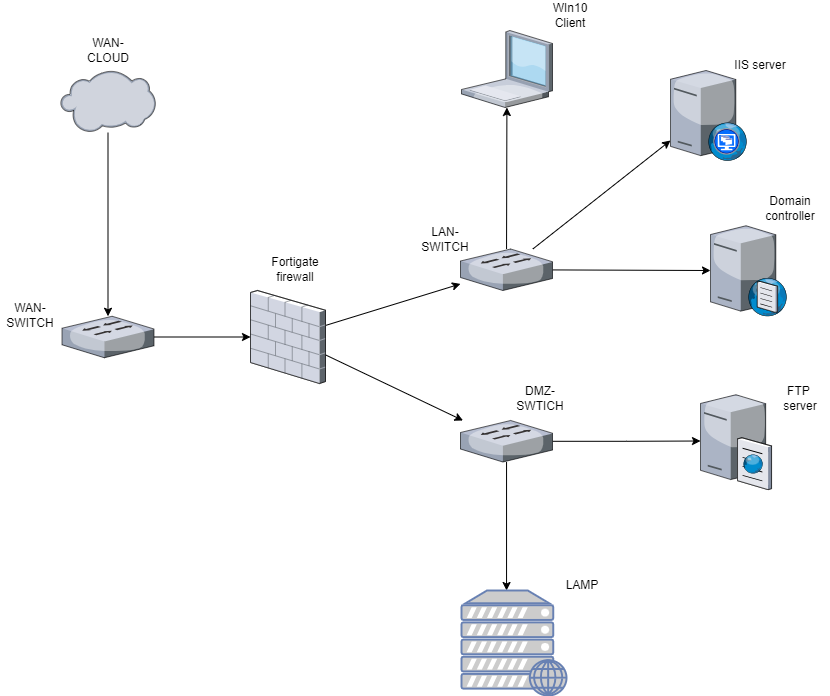

The diagram above was exported from draw.io. Its source (the exported page's mxGraphModel, read from the mxfile embedded in the PNG):
<mxGraphModel dx="1434" dy="788" grid="1" gridSize="10" guides="1" tooltips="1" connect="1" arrows="1" fold="1" page="1" pageScale="1" pageWidth="850" pageHeight="1100" math="0" shadow="0">
  <root>
    <mxCell id="0" />
    <mxCell id="1" parent="0" />
    <mxCell id="yq1nofJDXdM8sIC5COIJ-17" value="" style="edgeStyle=orthogonalEdgeStyle;rounded=0;orthogonalLoop=1;jettySize=auto;html=1;" parent="1" source="yq1nofJDXdM8sIC5COIJ-1" target="yq1nofJDXdM8sIC5COIJ-2" edge="1">
      <mxGeometry relative="1" as="geometry">
        <mxPoint x="117.5" y="322" as="targetPoint" />
      </mxGeometry>
    </mxCell>
    <mxCell id="yq1nofJDXdM8sIC5COIJ-1" value="" style="verticalLabelPosition=bottom;sketch=0;aspect=fixed;html=1;verticalAlign=top;strokeColor=none;align=center;outlineConnect=0;shape=mxgraph.citrix.cloud;" parent="1" vertex="1">
      <mxGeometry x="70" y="180" width="95" height="62" as="geometry" />
    </mxCell>
    <mxCell id="yq1nofJDXdM8sIC5COIJ-15" value="" style="rounded=0;orthogonalLoop=1;jettySize=auto;html=1;" parent="1" source="yq1nofJDXdM8sIC5COIJ-2" target="yq1nofJDXdM8sIC5COIJ-3" edge="1">
      <mxGeometry relative="1" as="geometry" />
    </mxCell>
    <mxCell id="yq1nofJDXdM8sIC5COIJ-2" value="" style="verticalLabelPosition=bottom;sketch=0;aspect=fixed;html=1;verticalAlign=top;strokeColor=none;align=center;outlineConnect=0;shape=mxgraph.citrix.switch;" parent="1" vertex="1">
      <mxGeometry x="71.5" y="425.75" width="92" height="41.5" as="geometry" />
    </mxCell>
    <mxCell id="yq1nofJDXdM8sIC5COIJ-12" value="" style="rounded=0;orthogonalLoop=1;jettySize=auto;html=1;" parent="1" source="yq1nofJDXdM8sIC5COIJ-3" target="yq1nofJDXdM8sIC5COIJ-4" edge="1">
      <mxGeometry relative="1" as="geometry">
        <mxPoint x="415" y="446.5" as="targetPoint" />
      </mxGeometry>
    </mxCell>
    <mxCell id="yq1nofJDXdM8sIC5COIJ-14" value="" style="rounded=0;orthogonalLoop=1;jettySize=auto;html=1;" parent="1" source="yq1nofJDXdM8sIC5COIJ-3" target="yq1nofJDXdM8sIC5COIJ-5" edge="1">
      <mxGeometry relative="1" as="geometry">
        <mxPoint x="415" y="446.5" as="targetPoint" />
      </mxGeometry>
    </mxCell>
    <mxCell id="yq1nofJDXdM8sIC5COIJ-3" value="" style="verticalLabelPosition=bottom;sketch=0;aspect=fixed;html=1;verticalAlign=top;strokeColor=none;align=center;outlineConnect=0;shape=mxgraph.citrix.firewall;" parent="1" vertex="1">
      <mxGeometry x="260" y="400" width="75" height="93" as="geometry" />
    </mxCell>
    <mxCell id="yq1nofJDXdM8sIC5COIJ-9" value="" style="rounded=0;orthogonalLoop=1;jettySize=auto;html=1;" parent="1" source="yq1nofJDXdM8sIC5COIJ-4" edge="1">
      <mxGeometry relative="1" as="geometry">
        <mxPoint x="720" y="380" as="targetPoint" />
      </mxGeometry>
    </mxCell>
    <mxCell id="yq1nofJDXdM8sIC5COIJ-10" value="" style="rounded=0;orthogonalLoop=1;jettySize=auto;html=1;" parent="1" source="yq1nofJDXdM8sIC5COIJ-4" target="yq1nofJDXdM8sIC5COIJ-6" edge="1">
      <mxGeometry relative="1" as="geometry" />
    </mxCell>
    <mxCell id="yq1nofJDXdM8sIC5COIJ-4" value="" style="verticalLabelPosition=bottom;sketch=0;aspect=fixed;html=1;verticalAlign=top;strokeColor=none;align=center;outlineConnect=0;shape=mxgraph.citrix.switch;" parent="1" vertex="1">
      <mxGeometry x="470" y="358.5" width="92" height="41.5" as="geometry" />
    </mxCell>
    <mxCell id="80OFoo6lUyPbwP1o_Esn-3" value="" style="edgeStyle=orthogonalEdgeStyle;rounded=0;orthogonalLoop=1;jettySize=auto;html=1;entryX=0.429;entryY=0;entryDx=0;entryDy=0;entryPerimeter=0;" edge="1" parent="1" source="yq1nofJDXdM8sIC5COIJ-5" target="80OFoo6lUyPbwP1o_Esn-1">
      <mxGeometry relative="1" as="geometry">
        <mxPoint x="516" y="651.5" as="targetPoint" />
      </mxGeometry>
    </mxCell>
    <mxCell id="80OFoo6lUyPbwP1o_Esn-5" value="" style="edgeStyle=orthogonalEdgeStyle;rounded=0;orthogonalLoop=1;jettySize=auto;html=1;" edge="1" parent="1" source="yq1nofJDXdM8sIC5COIJ-5" target="80OFoo6lUyPbwP1o_Esn-4">
      <mxGeometry relative="1" as="geometry" />
    </mxCell>
    <mxCell id="yq1nofJDXdM8sIC5COIJ-5" value="" style="verticalLabelPosition=bottom;sketch=0;aspect=fixed;html=1;verticalAlign=top;strokeColor=none;align=center;outlineConnect=0;shape=mxgraph.citrix.switch;" parent="1" vertex="1">
      <mxGeometry x="470" y="530" width="92" height="41.5" as="geometry" />
    </mxCell>
    <mxCell id="yq1nofJDXdM8sIC5COIJ-6" value="" style="verticalLabelPosition=bottom;sketch=0;aspect=fixed;html=1;verticalAlign=top;strokeColor=none;align=center;outlineConnect=0;shape=mxgraph.citrix.laptop_1;" parent="1" vertex="1">
      <mxGeometry x="471" y="140" width="91" height="77" as="geometry" />
    </mxCell>
    <mxCell id="yq1nofJDXdM8sIC5COIJ-7" value="" style="verticalLabelPosition=bottom;sketch=0;aspect=fixed;html=1;verticalAlign=top;strokeColor=none;align=center;outlineConnect=0;shape=mxgraph.citrix.dns_server;" parent="1" vertex="1">
      <mxGeometry x="720" y="333" width="76.5" height="92.5" as="geometry" />
    </mxCell>
    <mxCell id="yq1nofJDXdM8sIC5COIJ-18" value="WAN-CLOUD" style="text;strokeColor=none;align=center;fillColor=none;html=1;verticalAlign=middle;whiteSpace=wrap;rounded=0;" parent="1" vertex="1">
      <mxGeometry x="87.5" y="140" width="60" height="40" as="geometry" />
    </mxCell>
    <mxCell id="yq1nofJDXdM8sIC5COIJ-19" value="WAN-SWITCH" style="text;strokeColor=none;align=center;fillColor=none;html=1;verticalAlign=middle;whiteSpace=wrap;rounded=0;" parent="1" vertex="1">
      <mxGeometry x="10" y="410" width="60" height="30" as="geometry" />
    </mxCell>
    <mxCell id="yq1nofJDXdM8sIC5COIJ-20" value="DMZ-SWTICH" style="text;strokeColor=none;align=center;fillColor=none;html=1;verticalAlign=middle;whiteSpace=wrap;rounded=0;" parent="1" vertex="1">
      <mxGeometry x="520" y="493" width="60" height="30" as="geometry" />
    </mxCell>
    <mxCell id="yq1nofJDXdM8sIC5COIJ-21" value="LAN-SWITCH" style="text;strokeColor=none;align=center;fillColor=none;html=1;verticalAlign=middle;whiteSpace=wrap;rounded=0;" parent="1" vertex="1">
      <mxGeometry x="425" y="334.25" width="60" height="30" as="geometry" />
    </mxCell>
    <mxCell id="80OFoo6lUyPbwP1o_Esn-1" value="" style="fontColor=#0066CC;verticalAlign=top;verticalLabelPosition=bottom;labelPosition=center;align=center;html=1;outlineConnect=0;fillColor=#CCCCCC;strokeColor=#6881B3;gradientColor=none;gradientDirection=north;strokeWidth=2;shape=mxgraph.networks.web_server;" vertex="1" parent="1">
      <mxGeometry x="471" y="700" width="105" height="105" as="geometry" />
    </mxCell>
    <mxCell id="80OFoo6lUyPbwP1o_Esn-4" value="" style="verticalLabelPosition=bottom;sketch=0;aspect=fixed;html=1;verticalAlign=top;strokeColor=none;align=center;outlineConnect=0;shape=mxgraph.citrix.ftp_server;" vertex="1" parent="1">
      <mxGeometry x="710" y="502" width="71" height="97" as="geometry" />
    </mxCell>
    <mxCell id="80OFoo6lUyPbwP1o_Esn-6" value="LAMP" style="text;strokeColor=none;align=center;fillColor=none;html=1;verticalAlign=middle;whiteSpace=wrap;rounded=0;" vertex="1" parent="1">
      <mxGeometry x="562" y="680" width="60" height="30" as="geometry" />
    </mxCell>
    <mxCell id="80OFoo6lUyPbwP1o_Esn-7" value="Fortigate&lt;br&gt;firewall" style="text;strokeColor=none;align=center;fillColor=none;html=1;verticalAlign=middle;whiteSpace=wrap;rounded=0;" vertex="1" parent="1">
      <mxGeometry x="275" y="364.25" width="60" height="30" as="geometry" />
    </mxCell>
    <mxCell id="80OFoo6lUyPbwP1o_Esn-8" value="FTP&amp;nbsp;&lt;br&gt;server" style="text;strokeColor=none;align=center;fillColor=none;html=1;verticalAlign=middle;whiteSpace=wrap;rounded=0;" vertex="1" parent="1">
      <mxGeometry x="780" y="493" width="60" height="30" as="geometry" />
    </mxCell>
    <mxCell id="80OFoo6lUyPbwP1o_Esn-11" value="" style="rounded=0;orthogonalLoop=1;jettySize=auto;html=1;" edge="1" parent="1" source="yq1nofJDXdM8sIC5COIJ-4">
      <mxGeometry relative="1" as="geometry">
        <mxPoint x="680" y="250" as="targetPoint" />
      </mxGeometry>
    </mxCell>
    <mxCell id="80OFoo6lUyPbwP1o_Esn-9" value="" style="verticalLabelPosition=bottom;sketch=0;aspect=fixed;html=1;verticalAlign=top;strokeColor=none;align=center;outlineConnect=0;shape=mxgraph.citrix.desktop_web;" vertex="1" parent="1">
      <mxGeometry x="680" y="180" width="76.5" height="90" as="geometry" />
    </mxCell>
    <mxCell id="80OFoo6lUyPbwP1o_Esn-12" value="IIS server" style="text;strokeColor=none;align=center;fillColor=none;html=1;verticalAlign=middle;whiteSpace=wrap;rounded=0;" vertex="1" parent="1">
      <mxGeometry x="740" y="160" width="60" height="30" as="geometry" />
    </mxCell>
    <mxCell id="80OFoo6lUyPbwP1o_Esn-13" value="Domain controller" style="text;strokeColor=none;align=center;fillColor=none;html=1;verticalAlign=middle;whiteSpace=wrap;rounded=0;" vertex="1" parent="1">
      <mxGeometry x="770" y="303" width="60" height="30" as="geometry" />
    </mxCell>
    <mxCell id="80OFoo6lUyPbwP1o_Esn-14" value="WIn10&lt;br&gt;Client" style="text;strokeColor=none;align=center;fillColor=none;html=1;verticalAlign=middle;whiteSpace=wrap;rounded=0;" vertex="1" parent="1">
      <mxGeometry x="550" y="110" width="60" height="30" as="geometry" />
    </mxCell>
  </root>
</mxGraphModel>